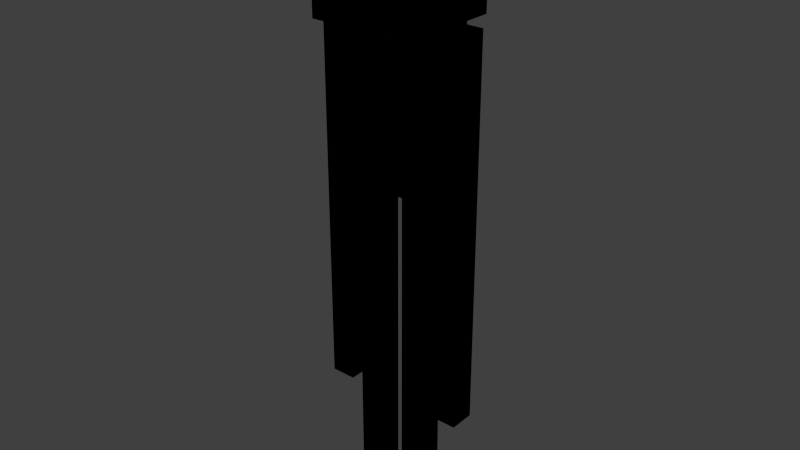 # Source: enderman.blend  (saved by Blender 2.79.0; exported with 4.5.12 LTS)
import bpy
from mathutils import Matrix  # noqa: F401  (used for matrix-valued properties, if any)

bpy.ops.wm.read_factory_settings(use_empty=True)
scene = bpy.context.scene
scene.name = 'Scene'

# ---- collections
col_collection_1 = bpy.data.collections.new('Collection 1'); scene.collection.children.link(col_collection_1)

# ---- world
world_world = bpy.data.worlds.new('World'); scene.world = world_world
world_world.color = (0.05088, 0.05088, 0.05088)
world_world.use_sun_shadow = False
world_world.sun_shadow_jitter_overblur = 0.0
world_world.cycles.sampling_method = 'NONE'
world_world.cycles.sample_map_resolution = 256

# ---- meshes
me_cube_022 = bpy.data.meshes.new('Cube.022')
me_cube_022.from_pydata([(-1.0, 0.0, -1.0), (-1.0, 0.0, 1.0), (1.0, 0.0, -1.0), (1.0, 0.0, 1.0), (-1.0, 0.0, -1.0), (-1.0, 0.0, 1.0), (1.0, 0.0, -1.0), (1.0, 0.0, 1.0)], [], [(0, 1, 3, 2), (4, 6, 7, 5)])
_uv = me_cube_022.uv_layers.new(name='UVMap')
_uv.uv.foreach_set('vector', [0.0, 0.0, 0.0, 1.0, 1.0, 1.0, 1.0, 0.0, 0.0, 0.0, 1.0, 0.0, 1.0, 1.0, 0.0, 1.0])
me_cube_022.use_remesh_preserve_volume = False
me_cube_022.use_remesh_preserve_attributes = False
me_cube_022.use_mirror_vertex_groups = False
me_cube_022.update()
me_cube_021 = bpy.data.meshes.new('Cube.021')
me_cube_021.from_pydata([(-1.0, 0.0, -1.0), (-1.0, 0.0, 1.0), (1.0, 0.0, -1.0), (1.0, 0.0, 1.0), (-1.0, 0.0, -1.0), (-1.0, 0.0, 1.0), (1.0, 0.0, -1.0), (1.0, 0.0, 1.0)], [], [(0, 1, 3, 2), (4, 6, 7, 5)])
_uv = me_cube_021.uv_layers.new(name='UVMap')
_uv.uv.foreach_set('vector', [1.0, 0.0, 1.0, 1.0, 0.0, 1.0, 0.0, 0.0, 1.0, 0.0, 0.0, 0.0, 0.0, 1.0, 1.0, 1.0])
me_cube_021.use_remesh_preserve_volume = False
me_cube_021.use_remesh_preserve_attributes = False
me_cube_021.use_mirror_vertex_groups = False
me_cube_021.update()
me_cube_020 = bpy.data.meshes.new('Cube.020')
me_cube_020.from_pydata([(-1.0, 0.0, -1.0), (-1.0, 0.0, 1.0), (1.0, 0.0, -1.0), (1.0, 0.0, 1.0), (-1.0, 0.0, -1.0), (-1.0, 0.0, 1.0), (1.0, 0.0, -1.0), (1.0, 0.0, 1.0)], [], [(0, 1, 3, 2), (4, 6, 7, 5)])
_uv = me_cube_020.uv_layers.new(name='UVMap')
_uv.uv.foreach_set('vector', [1.0, 0.0, 1.0, 1.0, 0.0, 1.0, 0.0, 0.0, 1.0, 0.0, 0.0, 0.0, 0.0, 1.0, 1.0, 1.0])
me_cube_020.use_remesh_preserve_volume = False
me_cube_020.use_remesh_preserve_attributes = False
me_cube_020.use_mirror_vertex_groups = False
me_cube_020.update()
me_cube_019 = bpy.data.meshes.new('Cube.019')
me_cube_019.from_pydata([(-1.0, 0.0, -1.0), (-1.0, 0.0, 1.0), (1.0, 0.0, -1.0), (1.0, 0.0, 1.0), (-1.0, 0.0, -1.0), (-1.0, 0.0, 1.0), (1.0, 0.0, -1.0), (1.0, 0.0, 1.0)], [], [(0, 1, 3, 2), (4, 6, 7, 5)])
_uv = me_cube_019.uv_layers.new(name='UVMap')
_uv.uv.foreach_set('vector', [0.0, 0.0, 0.0, 1.0, 1.0, 1.0, 1.0, 0.0, 0.0, 0.0, 1.0, 0.0, 1.0, 1.0, 0.0, 1.0])
me_cube_019.use_remesh_preserve_volume = False
me_cube_019.use_remesh_preserve_attributes = False
me_cube_019.use_mirror_vertex_groups = False
me_cube_019.update()
me_cube_018 = bpy.data.meshes.new('Cube.018')
me_cube_018.from_pydata([(-1.0, 1.0, -1.0), (-1.0, 1.0, 1.0), (1.0, 1.0, -1.0), (1.0, 1.0, 1.0)], [], [(0, 1, 3, 2)])
_uv = me_cube_018.uv_layers.new(name='UVMap')
_uv.uv.foreach_set('vector', [1.0, 0.0, 1.0, 1.0, 0.0, 1.0, 0.0, 0.0])
me_cube_018.use_remesh_preserve_volume = False
me_cube_018.use_remesh_preserve_attributes = False
me_cube_018.use_mirror_vertex_groups = False
me_cube_018.update()
me_cube_017 = bpy.data.meshes.new('Cube.017')
me_cube_017.from_pydata([(-1.0, -1.0, -1.0), (-1.0, -1.0, 1.0), (1.0, -1.0, -1.0), (1.0, -1.0, 1.0)], [], [(2, 3, 1, 0)])
_uv = me_cube_017.uv_layers.new(name='UVMap')
_uv.uv.foreach_set('vector', [1.0, 0.0, 1.0, 1.0, 0.0, 1.0, 0.0, 0.0])
me_cube_017.use_remesh_preserve_volume = False
me_cube_017.use_remesh_preserve_attributes = False
me_cube_017.use_mirror_vertex_groups = False
me_cube_017.update()
me_cube_016 = bpy.data.meshes.new('Cube.016')
me_cube_016.from_pydata([(-1.0, -1.0, -1.0), (-1.0, -1.0, 1.0), (-1.0, 1.0, -1.0), (-1.0, 1.0, 1.0)], [], [(0, 1, 3, 2)])
_uv = me_cube_016.uv_layers.new(name='UVMap')
_uv.uv.foreach_set('vector', [1.0, 0.0, 1.0, 1.0, 0.0, 1.0, 0.0, 0.0])
me_cube_016.use_remesh_preserve_volume = False
me_cube_016.use_remesh_preserve_attributes = False
me_cube_016.use_mirror_vertex_groups = False
me_cube_016.update()
me_cube_005 = bpy.data.meshes.new('Cube.005')
me_cube_005.from_pydata([(1.0, -1.0, -1.0), (1.0, -1.0, 1.0), (1.0, 1.0, -1.0), (1.0, 1.0, 1.0)], [], [(2, 3, 1, 0)])
_uv = me_cube_005.uv_layers.new(name='UVMap')
_uv.uv.foreach_set('vector', [1.0, 0.0, 1.0, 1.0, 0.0, 1.0, 0.0, 0.0])
me_cube_005.use_remesh_preserve_volume = False
me_cube_005.use_remesh_preserve_attributes = False
me_cube_005.use_mirror_vertex_groups = False
me_cube_005.update()
me_cube_004 = bpy.data.meshes.new('Cube.004')
me_cube_004.from_pydata([(-1.0, -1.0, -1.0), (-1.0, 1.0, -1.0), (1.0, -1.0, -1.0), (1.0, 1.0, -1.0)], [], [(1, 3, 2, 0)])
_uv = me_cube_004.uv_layers.new(name='UVMap')
_uv.uv.foreach_set('vector', [0.0, 0.0, 1.0, 0.0, 1.0, 1.0, 0.0, 1.0])
me_cube_004.use_remesh_preserve_volume = False
me_cube_004.use_remesh_preserve_attributes = False
me_cube_004.use_mirror_vertex_groups = False
me_cube_004.update()
me_cube = bpy.data.meshes.new('Cube')
me_cube.from_pydata([(-1.0, -1.0, 1.0), (-1.0, 1.0, 1.0), (1.0, -1.0, 1.0), (1.0, 1.0, 1.0)], [], [(3, 1, 0, 2)])
_uv = me_cube.uv_layers.new(name='UVMap')
_uv.uv.foreach_set('vector', [0.0, 0.0, 1.0, 0.0, 1.0, 1.0, 0.0, 1.0])
me_cube.use_remesh_preserve_volume = False
me_cube.use_remesh_preserve_attributes = False
me_cube.use_mirror_vertex_groups = False
me_cube.update()
me_cube_015 = bpy.data.meshes.new('Cube.015')
me_cube_015.from_pydata([(-1.0, -1.0, -1.0), (-1.0, -1.0, 1.0), (-1.0, 1.0, -1.0), (-1.0, 1.0, 1.0), (1.0, -1.0, -1.0), (1.0, -1.0, 1.0), (1.0, 1.0, -1.0), (1.0, 1.0, 1.0)], [], [(0, 2, 3, 1), (2, 6, 7, 3), (6, 4, 5, 7), (4, 0, 1, 5), (2, 0, 4, 6), (7, 5, 1, 3)])
_uv = me_cube_015.uv_layers.new(name='UVMap')
_uv.uv.foreach_set('vector', [0.9062, 0.0, 0.875, 0.0, 0.875, 0.9375, 0.9062, 0.9375, 1.0, 0.0, 0.9688, 0.0, 0.9688, 0.9375, 1.0, 0.9375, 0.9688, 0.0, 0.9375, 0.0, 0.9375, 0.9375, 0.9688, 0.9375, 0.9375, 0.0, 0.9062, 0.0, 0.9062, 0.9375, 0.9375, 0.9375, 0.9688, 1.0, 0.9688, 0.9375, 0.9375, 0.9375, 0.9375, 1.0, 0.9375, 1.0, 0.9375, 0.9375, 0.9062, 0.9375, 0.9062, 1.0])
me_cube_015.use_remesh_preserve_volume = False
me_cube_015.use_remesh_preserve_attributes = False
me_cube_015.use_mirror_vertex_groups = False
me_cube_015.update()
me_cube_014 = bpy.data.meshes.new('Cube.014')
me_cube_014.from_pydata([(-1.0, -1.0, -1.0), (-1.0, -1.0, 1.0), (-1.0, 1.0, -1.0), (-1.0, 1.0, 1.0), (1.0, -1.0, -1.0), (1.0, -1.0, 1.0), (1.0, 1.0, -1.0), (1.0, 1.0, 1.0)], [], [(0, 2, 3, 1), (2, 6, 7, 3), (6, 4, 5, 7), (4, 0, 1, 5), (2, 0, 4, 6), (7, 5, 1, 3)])
_uv = me_cube_014.uv_layers.new(name='UVMap')
_uv.uv.foreach_set('vector', [0.9375, 0.0, 0.9688, 0.0, 0.9688, 0.9375, 0.9375, 0.9375, 0.9688, 0.0, 1.0, 0.0, 1.0, 0.9375, 0.9688, 0.9375, 0.875, 0.0, 0.9062, 0.0, 0.9062, 0.9375, 0.875, 0.9375, 0.9062, 0.0, 0.9375, 0.0, 0.9375, 0.9375, 0.9062, 0.9375, 0.9688, 1.0, 0.9688, 0.9375, 0.9375, 0.9375, 0.9375, 1.0, 0.9375, 1.0, 0.9375, 0.9375, 0.9062, 0.9375, 0.9062, 1.0])
me_cube_014.use_remesh_preserve_volume = False
me_cube_014.use_remesh_preserve_attributes = False
me_cube_014.use_mirror_vertex_groups = False
me_cube_014.update()
me_cube_013 = bpy.data.meshes.new('Cube.013')
me_cube_013.from_pydata([(-1.0, -1.0, -1.0), (-1.0, -1.0, 1.0), (-1.0, 1.0, -1.0), (-1.0, 1.0, 1.0), (1.0, -1.0, -1.0), (1.0, -1.0, 1.0), (1.0, 1.0, -1.0), (1.0, 1.0, 1.0)], [], [(0, 1, 3, 2), (2, 3, 7, 6), (6, 7, 5, 4), (4, 5, 1, 0), (2, 6, 4, 0), (7, 3, 1, 5)])
_uv = me_cube_013.uv_layers.new(name='UVMap')
_uv.uv.foreach_set('vector', [0.125, 0.5, 0.125, 0.75, 0.0, 0.75, 0.0, 0.5, 0.5, 0.5, 0.5, 0.75, 0.375, 0.75, 0.375, 0.5, 0.375, 0.5, 0.375, 0.75, 0.25, 0.75, 0.25, 0.5, 0.25, 0.5, 0.25, 0.75, 0.125, 0.75, 0.125, 0.5, 0.375, 1.0, 0.25, 1.0, 0.25, 0.75, 0.375, 0.75, 0.25, 1.0, 0.125, 1.0, 0.125, 0.75, 0.25, 0.75])
me_cube_013.use_remesh_preserve_volume = False
me_cube_013.use_remesh_preserve_attributes = False
me_cube_013.use_mirror_vertex_groups = False
me_cube_013.update()
me_cube_012 = bpy.data.meshes.new('Cube.012')
me_cube_012.from_pydata([(-1.0, -1.0, -1.0), (-1.0, -1.0, 1.0), (-1.0, 1.0, -1.0), (-1.0, 1.0, 1.0), (1.0, -1.0, -1.0), (1.0, -1.0, 1.0), (1.0, 1.0, -1.0), (1.0, 1.0, 1.0)], [], [(0, 1, 3, 2), (2, 3, 7, 6), (6, 7, 5, 4), (4, 5, 1, 0), (2, 6, 4, 0), (7, 3, 1, 5)])
_uv = me_cube_012.uv_layers.new(name='UVMap')
_uv.uv.foreach_set('vector', [0.125, 0.0, 0.125, 0.25, 0.0, 0.25, 0.0, 0.0, 0.5, 0.0, 0.5, 0.25, 0.375, 0.25, 0.375, 0.0, 0.375, 0.0, 0.375, 0.25, 0.25, 0.25, 0.25, 0.0, 0.25, 0.0, 0.25, 0.25, 0.125, 0.25, 0.125, 0.0, 0.375, 0.5, 0.25, 0.5, 0.25, 0.25, 0.375, 0.25, 0.25, 0.5, 0.125, 0.5, 0.125, 0.25, 0.25, 0.25])
me_cube_012.use_remesh_preserve_volume = False
me_cube_012.use_remesh_preserve_attributes = False
me_cube_012.use_mirror_vertex_groups = False
me_cube_012.update()
me_cube_011 = bpy.data.meshes.new('Cube.011')
me_cube_011.from_pydata([(-1.0, -1.0, -1.0), (-1.0, -1.0, 1.0), (-1.0, 1.0, -1.0), (-1.0, 1.0, 1.0), (1.0, -1.0, -1.0), (1.0, -1.0, 1.0), (1.0, 1.0, -1.0), (1.0, 1.0, 1.0)], [], [(0, 2, 3, 1), (2, 6, 7, 3), (6, 4, 5, 7), (4, 0, 1, 5), (2, 0, 4, 6), (7, 5, 1, 3)])
_uv = me_cube_011.uv_layers.new(name='UVMap')
_uv.uv.foreach_set('vector', [0.5625, 0.0, 0.5, 0.0, 0.5, 0.375, 0.5625, 0.375, 0.875, 0.0, 0.75, 0.0, 0.75, 0.375, 0.875, 0.375, 0.75, 0.0, 0.6875, 0.0, 0.6875, 0.375, 0.75, 0.375, 0.6875, 0.0, 0.5625, 0.0, 0.5625, 0.375, 0.6875, 0.375, 0.8125, 0.5, 0.8125, 0.375, 0.6875, 0.375, 0.6875, 0.5, 0.6875, 0.5, 0.6875, 0.375, 0.5625, 0.375, 0.5625, 0.5])
me_cube_011.use_remesh_preserve_volume = False
me_cube_011.use_remesh_preserve_attributes = False
me_cube_011.use_mirror_vertex_groups = False
me_cube_011.update()
me_cube_010 = bpy.data.meshes.new('Cube.010')
me_cube_010.from_pydata([(-1.0, -1.0, -1.0), (-1.0, -1.0, 1.0), (-1.0, 1.0, -1.0), (-1.0, 1.0, 1.0), (1.0, -1.0, -1.0), (1.0, -1.0, 1.0), (1.0, 1.0, -1.0), (1.0, 1.0, 1.0)], [], [(0, 2, 3, 1), (2, 6, 7, 3), (6, 4, 5, 7), (4, 0, 1, 5), (2, 0, 4, 6), (7, 5, 1, 3)])
_uv = me_cube_010.uv_layers.new(name='UVMap')
_uv.uv.foreach_set('vector', [0.9062, 0.0, 0.875, 0.0, 0.875, 0.9375, 0.9062, 0.9375, 1.0, 0.0, 0.9688, 0.0, 0.9688, 0.9375, 1.0, 0.9375, 0.9688, 0.0, 0.9375, 0.0, 0.9375, 0.9375, 0.9688, 0.9375, 0.9375, 0.0, 0.9062, 0.0, 0.9062, 0.9375, 0.9375, 0.9375, 0.9688, 1.0, 0.9688, 0.9375, 0.9375, 0.9375, 0.9375, 1.0, 0.9375, 1.0, 0.9375, 0.9375, 0.9062, 0.9375, 0.9062, 1.0])
me_cube_010.use_remesh_preserve_volume = False
me_cube_010.use_remesh_preserve_attributes = False
me_cube_010.use_mirror_vertex_groups = False
me_cube_010.update()
me_cube_007 = bpy.data.meshes.new('Cube.007')
me_cube_007.from_pydata([(-1.0, -1.0, -1.0), (-1.0, -1.0, 1.0), (-1.0, 1.0, -1.0), (-1.0, 1.0, 1.0), (1.0, -1.0, -1.0), (1.0, -1.0, 1.0), (1.0, 1.0, -1.0), (1.0, 1.0, 1.0)], [], [(0, 2, 3, 1), (2, 6, 7, 3), (6, 4, 5, 7), (4, 0, 1, 5), (2, 0, 4, 6), (7, 5, 1, 3)])
_uv = me_cube_007.uv_layers.new(name='UVMap')
_uv.uv.foreach_set('vector', [0.9375, 0.0, 0.9688, 0.0, 0.9688, 0.9375, 0.9375, 0.9375, 0.9688, 0.0, 1.0, 0.0, 1.0, 0.9375, 0.9688, 0.9375, 0.875, 0.0, 0.9062, 0.0, 0.9062, 0.9375, 0.875, 0.9375, 0.9062, 0.0, 0.9375, 0.0, 0.9375, 0.9375, 0.9062, 0.9375, 0.9688, 1.0, 0.9688, 0.9375, 0.9375, 0.9375, 0.9375, 1.0, 0.9375, 1.0, 0.9375, 0.9375, 0.9062, 0.9375, 0.9062, 1.0])
me_cube_007.use_remesh_preserve_volume = False
me_cube_007.use_remesh_preserve_attributes = False
me_cube_007.use_mirror_vertex_groups = False
me_cube_007.update()
me_cube_006 = bpy.data.meshes.new('Cube.006')
me_cube_006.from_pydata([(-1.0, -1.0, -1.0), (-1.0, -1.0, 1.0), (-1.0, 1.0, -1.0), (-1.0, 1.0, 1.0), (1.0, -1.0, -1.0), (1.0, -1.0, 1.0), (1.0, 1.0, -1.0), (1.0, 1.0, 1.0)], [], [(0, 1, 3, 2), (2, 3, 7, 6), (6, 7, 5, 4), (4, 5, 1, 0), (2, 6, 4, 0), (7, 3, 1, 5)])
_uv = me_cube_006.uv_layers.new(name='UVMap')
_uv.uv.foreach_set('vector', [0.9375, 0.0, 0.9375, 0.9375, 0.9688, 0.9375, 0.9688, 0.0, 0.9688, 0.0, 0.9688, 0.9375, 1.0, 0.9375, 1.0, 0.0, 0.875, 0.0, 0.875, 0.9375, 0.9062, 0.9375, 0.9062, 0.0, 0.9062, 0.0, 0.9062, 0.9375, 0.9375, 0.9375, 0.9375, 0.0, 0.9688, 1.0, 0.9375, 1.0, 0.9375, 0.9375, 0.9688, 0.9375, 0.9375, 1.0, 0.9062, 1.0, 0.9062, 0.9375, 0.9375, 0.9375])
me_cube_006.use_remesh_preserve_volume = False
me_cube_006.use_remesh_preserve_attributes = False
me_cube_006.use_mirror_vertex_groups = False
me_cube_006.update()
me_cube_000 = bpy.data.meshes.new('Cube.000')
me_cube_000.from_pydata([(-1.0, -1.0, -1.0), (-1.0, -1.0, 1.0), (-1.0, 1.0, -1.0), (-1.0, 1.0, 1.0), (1.0, -1.0, -1.0), (1.0, -1.0, 1.0), (1.0, 1.0, -1.0), (1.0, 1.0, 1.0)], [], [(0, 1, 3, 2), (2, 3, 7, 6), (6, 7, 5, 4), (4, 5, 1, 0), (2, 6, 4, 0), (7, 3, 1, 5)])
_uv = me_cube_000.uv_layers.new(name='UVMap')
_uv.uv.foreach_set('vector', [0.9062, 0.0, 0.9062, 0.9375, 0.875, 0.9375, 0.875, 0.0, 1.0, 0.0, 1.0, 0.9375, 0.9688, 0.9375, 0.9688, 0.0, 0.9688, 0.0, 0.9688, 0.9375, 0.9375, 0.9375, 0.9375, 0.0, 0.9375, 0.0, 0.9375, 0.9375, 0.9062, 0.9375, 0.9062, 0.0, 0.9688, 1.0, 0.9375, 1.0, 0.9375, 0.9375, 0.9688, 0.9375, 0.9375, 1.0, 0.9062, 1.0, 0.9062, 0.9375, 0.9375, 0.9375])
me_cube_000.use_remesh_preserve_volume = False
me_cube_000.use_remesh_preserve_attributes = False
me_cube_000.use_mirror_vertex_groups = False
me_cube_000.update()
me_cube_009 = bpy.data.meshes.new('Cube.009')
me_cube_009.from_pydata([(-1.0, -1.0, -1.0), (-1.0, -1.0, 1.0), (-1.0, 1.0, -1.0), (-1.0, 1.0, 1.0), (1.0, -1.0, -1.0), (1.0, -1.0, 1.0), (1.0, 1.0, -1.0), (1.0, 1.0, 1.0)], [], [(0, 2, 3, 1), (2, 6, 7, 3), (6, 4, 5, 7), (4, 0, 1, 5), (2, 0, 4, 6), (7, 5, 1, 3)])
_uv = me_cube_009.uv_layers.new(name='UVMap')
_uv.uv.foreach_set('vector', [0.125, 0.5, 0.0, 0.5, 0.0, 0.75, 0.125, 0.75, 0.5, 0.5, 0.375, 0.5, 0.375, 0.75, 0.5, 0.75, 0.375, 0.5, 0.25, 0.5, 0.25, 0.75, 0.375, 0.75, 0.25, 0.5, 0.125, 0.5, 0.125, 0.75, 0.25, 0.75, 0.375, 1.0, 0.375, 0.75, 0.25, 0.75, 0.25, 1.0, 0.25, 1.0, 0.25, 0.75, 0.125, 0.75, 0.125, 1.0])
me_cube_009.use_remesh_preserve_volume = False
me_cube_009.use_remesh_preserve_attributes = False
me_cube_009.use_mirror_vertex_groups = False
me_cube_009.update()
me_cube_008 = bpy.data.meshes.new('Cube.008')
me_cube_008.from_pydata([(-1.0, -1.0, -1.0), (-1.0, -1.0, 1.0), (-1.0, 1.0, -1.0), (-1.0, 1.0, 1.0), (1.0, -1.0, -1.0), (1.0, -1.0, 1.0), (1.0, 1.0, -1.0), (1.0, 1.0, 1.0)], [], [(0, 2, 3, 1), (2, 6, 7, 3), (6, 4, 5, 7), (4, 0, 1, 5), (2, 0, 4, 6), (7, 5, 1, 3)])
_uv = me_cube_008.uv_layers.new(name='UVMap')
_uv.uv.foreach_set('vector', [0.125, 0.0, 0.0, 0.0, 0.0, 0.25, 0.125, 0.25, 0.5, 0.0, 0.375, 0.0, 0.375, 0.25, 0.5, 0.25, 0.375, 0.0, 0.25, 0.0, 0.25, 0.25, 0.375, 0.25, 0.25, 0.0, 0.125, 0.0, 0.125, 0.25, 0.25, 0.25, 0.375, 0.5, 0.375, 0.25, 0.25, 0.25, 0.25, 0.5, 0.25, 0.5, 0.25, 0.25, 0.125, 0.25, 0.125, 0.5])
me_cube_008.use_remesh_preserve_volume = False
me_cube_008.use_remesh_preserve_attributes = False
me_cube_008.use_mirror_vertex_groups = False
me_cube_008.update()
me_cube_003 = bpy.data.meshes.new('Cube.003')
me_cube_003.from_pydata([(-1.0, -1.0, -1.0), (-1.0, -1.0, 1.0), (-1.0, 1.0, -1.0), (-1.0, 1.0, 1.0), (1.0, -1.0, -1.0), (1.0, -1.0, 1.0), (1.0, 1.0, -1.0), (1.0, 1.0, 1.0)], [], [(0, 1, 3, 2), (2, 3, 7, 6), (6, 7, 5, 4), (4, 5, 1, 0), (2, 6, 4, 0), (7, 3, 1, 5)])
_uv = me_cube_003.uv_layers.new(name='UVMap')
_uv.uv.foreach_set('vector', [0.9375, 0.0, 0.9375, 0.9375, 0.9688, 0.9375, 0.9688, 0.0, 0.9688, 0.0, 0.9688, 0.9375, 1.0, 0.9375, 1.0, 0.0, 0.875, 0.0, 0.875, 0.9375, 0.9062, 0.9375, 0.9062, 0.0, 0.9062, 0.0, 0.9062, 0.9375, 0.9375, 0.9375, 0.9375, 0.0, 0.9688, 1.0, 0.9375, 1.0, 0.9375, 0.9375, 0.9688, 0.9375, 0.9375, 1.0, 0.9062, 1.0, 0.9062, 0.9375, 0.9375, 0.9375])
me_cube_003.use_remesh_preserve_volume = False
me_cube_003.use_remesh_preserve_attributes = False
me_cube_003.use_mirror_vertex_groups = False
me_cube_003.update()
me_cube_002 = bpy.data.meshes.new('Cube.002')
me_cube_002.from_pydata([(-1.0, -1.0, -1.0), (-1.0, -1.0, 1.0), (-1.0, 1.0, -1.0), (-1.0, 1.0, 1.0), (1.0, -1.0, -1.0), (1.0, -1.0, 1.0), (1.0, 1.0, -1.0), (1.0, 1.0, 1.0)], [], [(0, 1, 3, 2), (2, 3, 7, 6), (6, 7, 5, 4), (4, 5, 1, 0), (2, 6, 4, 0), (7, 3, 1, 5)])
_uv = me_cube_002.uv_layers.new(name='UVMap')
_uv.uv.foreach_set('vector', [0.9062, 0.0, 0.9062, 0.9375, 0.875, 0.9375, 0.875, 0.0, 1.0, 0.0, 1.0, 0.9375, 0.9688, 0.9375, 0.9688, 0.0, 0.9688, 0.0, 0.9688, 0.9375, 0.9375, 0.9375, 0.9375, 0.0, 0.9375, 0.0, 0.9375, 0.9375, 0.9062, 0.9375, 0.9062, 0.0, 0.9688, 1.0, 0.9375, 1.0, 0.9375, 0.9375, 0.9688, 0.9375, 0.9375, 1.0, 0.9062, 1.0, 0.9062, 0.9375, 0.9375, 0.9375])
me_cube_002.use_remesh_preserve_volume = False
me_cube_002.use_remesh_preserve_attributes = False
me_cube_002.use_mirror_vertex_groups = False
me_cube_002.update()
me_cube_001 = bpy.data.meshes.new('Cube.001')
me_cube_001.from_pydata([(-1.0, -1.0, -1.0), (-1.0, -1.0, 1.0), (-1.0, 1.0, -1.0), (-1.0, 1.0, 1.0), (1.0, -1.0, -1.0), (1.0, -1.0, 1.0), (1.0, 1.0, -1.0), (1.0, 1.0, 1.0)], [], [(0, 1, 3, 2), (2, 3, 7, 6), (6, 7, 5, 4), (4, 5, 1, 0), (2, 6, 4, 0), (7, 3, 1, 5)])
_uv = me_cube_001.uv_layers.new(name='UVMap')
_uv.uv.foreach_set('vector', [0.5625, 0.0, 0.5625, 0.375, 0.5, 0.375, 0.5, 0.0, 0.875, 0.0, 0.875, 0.375, 0.75, 0.375, 0.75, 0.0, 0.75, 0.0, 0.75, 0.375, 0.6875, 0.375, 0.6875, 0.0, 0.6875, 0.0, 0.6875, 0.375, 0.5625, 0.375, 0.5625, 0.0, 0.8125, 0.5, 0.6875, 0.5, 0.6875, 0.375, 0.8125, 0.375, 0.6875, 0.5, 0.5625, 0.5, 0.5625, 0.375, 0.6875, 0.375])
me_cube_001.use_remesh_preserve_volume = False
me_cube_001.use_remesh_preserve_attributes = False
me_cube_001.use_mirror_vertex_groups = False
me_cube_001.update()
arm_armature = bpy.data.armatures.new('Armature')  # bones are not reproduced

# ---- objects
ob_armature = bpy.data.objects.new('Armature', arm_armature)
ob_45flower_front = bpy.data.objects.new('45flower_front', me_cube_022)
ob_45flower_side = bpy.data.objects.new('45flower_side', me_cube_021)
ob_90flower_side = bpy.data.objects.new('90flower_side', me_cube_020)
ob_90flower_front = bpy.data.objects.new('90flower_front', me_cube_019)
ob_cube_back = bpy.data.objects.new('Cube_back', me_cube_018)
ob_cube_front = bpy.data.objects.new('Cube_front', me_cube_017)
ob_cube_right = bpy.data.objects.new('Cube_right', me_cube_016)
ob_cube_left = bpy.data.objects.new('Cube_left', me_cube_005)
ob_cube_down = bpy.data.objects.new('Cube_down', me_cube_004)
ob_cube_top = bpy.data.objects.new('Cube_top', me_cube)
ob_end_leg_right77 = bpy.data.objects.new('end_leg.right77', me_cube_015)
ob_end_leg_left66 = bpy.data.objects.new('end_leg.left66', me_cube_014)
ob_end_headtop5 = bpy.data.objects.new('end_headtop5', me_cube_013)
ob_end_headlow4 = bpy.data.objects.new('end_headlow4', me_cube_012)
ob_end_body33 = bpy.data.objects.new('end_body33', me_cube_011)
ob_end_arm_right22 = bpy.data.objects.new('end_arm.right22', me_cube_010)
ob_end_arm_left11 = bpy.data.objects.new('end_arm.left11', me_cube_007)
ob_end_arm_left1 = bpy.data.objects.new('end_arm.left1', me_cube_006)
ob_end_arm_right2 = bpy.data.objects.new('end_arm.right2', me_cube_000)
ob_end_headtop55 = bpy.data.objects.new('end_headtop55', me_cube_009)
ob_end_headlow44 = bpy.data.objects.new('end_headlow44', me_cube_008)
ob_end_leg_left6 = bpy.data.objects.new('end_leg.left6', me_cube_003)
ob_end_leg_right7 = bpy.data.objects.new('end_leg.right7', me_cube_002)
ob_end_body3 = bpy.data.objects.new('end_body3', me_cube_001)

# ---- transforms, parenting, visibility, modifiers, constraints
ob_armature.location = (0.0, 0.0, 5.388)
ob_armature.show_in_front = True
ob_armature.lineart.crease_threshold = 0.0
ob_45flower_front.parent = ob_armature
ob_45flower_front.matrix_parent_inverse = Matrix(((1.0, 0.0, 0.0, -0.0), (0.0, 1.0, 0.0, -0.0), (0.0, 0.0, 1.0, -5.388), (0.0, 0.0, 0.0, 1.0)))
ob_45flower_front.location = (-0.2176, -0.08, 6.597)
ob_45flower_front.rotation_euler = (0.0, -0.0, -0.7854)
ob_45flower_front.scale = (0.1649, 0.1649, 0.1649)
ob_45flower_front.lineart.crease_threshold = 0.0
_vg = ob_45flower_front.vertex_groups.new(name='body')
_vg = ob_45flower_front.vertex_groups.new(name='head.low')
_vg = ob_45flower_front.vertex_groups.new(name='head.top')
_vg = ob_45flower_front.vertex_groups.new(name='arm.left')
_vg = ob_45flower_front.vertex_groups.new(name='arm.right')
_vg = ob_45flower_front.vertex_groups.new(name='leg.right')
_vg = ob_45flower_front.vertex_groups.new(name='leg.left')
_vg = ob_45flower_front.vertex_groups.new(name='cube')
_vg.add([0, 1, 2, 3, 4, 5, 6, 7], 1.0, 'REPLACE')
_m = ob_45flower_front.modifiers.new('Armature', 'ARMATURE')
_m.object = ob_armature
ob_45flower_side.parent = ob_armature
ob_45flower_side.matrix_parent_inverse = Matrix(((1.0, 0.0, 0.0, -0.0), (0.0, 1.0, 0.0, -0.0), (0.0, 0.0, 1.0, -5.388), (0.0, 0.0, 0.0, 1.0)))
ob_45flower_side.location = (-0.2176, -0.08, 6.597)
ob_45flower_side.rotation_euler = (0.0, -0.0, -2.356)
ob_45flower_side.scale = (0.1649, 0.1649, 0.1649)
ob_45flower_side.lineart.crease_threshold = 0.0
_vg = ob_45flower_side.vertex_groups.new(name='body')
_vg = ob_45flower_side.vertex_groups.new(name='head.low')
_vg = ob_45flower_side.vertex_groups.new(name='head.top')
_vg = ob_45flower_side.vertex_groups.new(name='arm.left')
_vg = ob_45flower_side.vertex_groups.new(name='arm.right')
_vg = ob_45flower_side.vertex_groups.new(name='leg.right')
_vg = ob_45flower_side.vertex_groups.new(name='leg.left')
_vg = ob_45flower_side.vertex_groups.new(name='cube')
_vg.add([0, 1, 2, 3, 4, 5, 6, 7], 1.0, 'REPLACE')
_m = ob_45flower_side.modifiers.new('Armature', 'ARMATURE')
_m.object = ob_armature
ob_90flower_side.parent = ob_armature
ob_90flower_side.matrix_parent_inverse = Matrix(((1.0, 0.0, 0.0, -0.0), (0.0, 1.0, 0.0, -0.0), (0.0, 0.0, 1.0, -5.388), (0.0, 0.0, 0.0, 1.0)))
ob_90flower_side.location = (-0.2176, -0.08, 6.597)
ob_90flower_side.rotation_euler = (0.0, -0.0, -1.571)
ob_90flower_side.scale = (0.1649, 0.1649, 0.1649)
ob_90flower_side.lineart.crease_threshold = 0.0
_vg = ob_90flower_side.vertex_groups.new(name='body')
_vg = ob_90flower_side.vertex_groups.new(name='head.low')
_vg = ob_90flower_side.vertex_groups.new(name='head.top')
_vg = ob_90flower_side.vertex_groups.new(name='arm.left')
_vg = ob_90flower_side.vertex_groups.new(name='arm.right')
_vg = ob_90flower_side.vertex_groups.new(name='leg.right')
_vg = ob_90flower_side.vertex_groups.new(name='leg.left')
_vg = ob_90flower_side.vertex_groups.new(name='cube')
_vg.add([0, 1, 2, 3, 4, 5, 6, 7], 1.0, 'REPLACE')
_m = ob_90flower_side.modifiers.new('Armature', 'ARMATURE')
_m.object = ob_armature
ob_90flower_front.parent = ob_armature
ob_90flower_front.matrix_parent_inverse = Matrix(((1.0, 0.0, 0.0, -0.0), (0.0, 1.0, 0.0, -0.0), (0.0, 0.0, 1.0, -5.388), (0.0, 0.0, 0.0, 1.0)))
ob_90flower_front.location = (-0.2176, -0.08, 6.597)
ob_90flower_front.scale = (0.1649, 0.1649, 0.1649)
ob_90flower_front.lineart.crease_threshold = 0.0
_vg = ob_90flower_front.vertex_groups.new(name='body')
_vg = ob_90flower_front.vertex_groups.new(name='head.low')
_vg = ob_90flower_front.vertex_groups.new(name='head.top')
_vg = ob_90flower_front.vertex_groups.new(name='arm.left')
_vg = ob_90flower_front.vertex_groups.new(name='arm.right')
_vg = ob_90flower_front.vertex_groups.new(name='leg.right')
_vg = ob_90flower_front.vertex_groups.new(name='leg.left')
_vg = ob_90flower_front.vertex_groups.new(name='cube')
_vg.add([0, 1, 2, 3, 4, 5, 6, 7], 1.0, 'REPLACE')
_m = ob_90flower_front.modifiers.new('Armature', 'ARMATURE')
_m.object = ob_armature
ob_cube_back.parent = ob_armature
ob_cube_back.matrix_parent_inverse = Matrix(((1.0, 0.0, 0.0, -0.0), (0.0, 1.0, 0.0, -0.0), (0.0, 0.0, 1.0, -5.388), (0.0, 0.0, 0.0, 1.0)))
ob_cube_back.location = (-0.2176, -0.08, 6.597)
ob_cube_back.scale = (0.1649, 0.1649, 0.1649)
ob_cube_back.lineart.crease_threshold = 0.0
_vg = ob_cube_back.vertex_groups.new(name='body')
_vg = ob_cube_back.vertex_groups.new(name='head.low')
_vg = ob_cube_back.vertex_groups.new(name='head.top')
_vg = ob_cube_back.vertex_groups.new(name='arm.left')
_vg = ob_cube_back.vertex_groups.new(name='arm.right')
_vg = ob_cube_back.vertex_groups.new(name='leg.right')
_vg = ob_cube_back.vertex_groups.new(name='leg.left')
_vg = ob_cube_back.vertex_groups.new(name='cube')
_vg.add([0, 1, 2, 3], 1.0, 'REPLACE')
_m = ob_cube_back.modifiers.new('Armature', 'ARMATURE')
_m.object = ob_armature
ob_cube_front.parent = ob_armature
ob_cube_front.matrix_parent_inverse = Matrix(((1.0, 0.0, 0.0, -0.0), (0.0, 1.0, 0.0, -0.0), (0.0, 0.0, 1.0, -5.388), (0.0, 0.0, 0.0, 1.0)))
ob_cube_front.location = (-0.2176, -0.08, 6.597)
ob_cube_front.scale = (0.1649, 0.1649, 0.1649)
ob_cube_front.lineart.crease_threshold = 0.0
_vg = ob_cube_front.vertex_groups.new(name='body')
_vg = ob_cube_front.vertex_groups.new(name='head.low')
_vg = ob_cube_front.vertex_groups.new(name='head.top')
_vg = ob_cube_front.vertex_groups.new(name='arm.left')
_vg = ob_cube_front.vertex_groups.new(name='arm.right')
_vg = ob_cube_front.vertex_groups.new(name='leg.right')
_vg = ob_cube_front.vertex_groups.new(name='leg.left')
_vg = ob_cube_front.vertex_groups.new(name='cube')
_vg.add([0, 1, 2, 3], 1.0, 'REPLACE')
_m = ob_cube_front.modifiers.new('Armature', 'ARMATURE')
_m.object = ob_armature
ob_cube_right.parent = ob_armature
ob_cube_right.matrix_parent_inverse = Matrix(((1.0, 0.0, 0.0, -0.0), (0.0, 1.0, 0.0, -0.0), (0.0, 0.0, 1.0, -5.388), (0.0, 0.0, 0.0, 1.0)))
ob_cube_right.location = (-0.2176, -0.08, 6.597)
ob_cube_right.scale = (0.1649, 0.1649, 0.1649)
ob_cube_right.lineart.crease_threshold = 0.0
_vg = ob_cube_right.vertex_groups.new(name='body')
_vg = ob_cube_right.vertex_groups.new(name='head.low')
_vg = ob_cube_right.vertex_groups.new(name='head.top')
_vg = ob_cube_right.vertex_groups.new(name='arm.left')
_vg = ob_cube_right.vertex_groups.new(name='arm.right')
_vg = ob_cube_right.vertex_groups.new(name='leg.right')
_vg = ob_cube_right.vertex_groups.new(name='leg.left')
_vg = ob_cube_right.vertex_groups.new(name='cube')
_vg.add([0, 1, 2, 3], 1.0, 'REPLACE')
_m = ob_cube_right.modifiers.new('Armature', 'ARMATURE')
_m.object = ob_armature
ob_cube_left.parent = ob_armature
ob_cube_left.matrix_parent_inverse = Matrix(((1.0, 0.0, 0.0, -0.0), (0.0, 1.0, 0.0, -0.0), (0.0, 0.0, 1.0, -5.388), (0.0, 0.0, 0.0, 1.0)))
ob_cube_left.location = (-0.2176, -0.08, 6.597)
ob_cube_left.scale = (0.1649, 0.1649, 0.1649)
ob_cube_left.lineart.crease_threshold = 0.0
_vg = ob_cube_left.vertex_groups.new(name='body')
_vg = ob_cube_left.vertex_groups.new(name='head.low')
_vg = ob_cube_left.vertex_groups.new(name='head.top')
_vg = ob_cube_left.vertex_groups.new(name='arm.left')
_vg = ob_cube_left.vertex_groups.new(name='arm.right')
_vg = ob_cube_left.vertex_groups.new(name='leg.right')
_vg = ob_cube_left.vertex_groups.new(name='leg.left')
_vg = ob_cube_left.vertex_groups.new(name='cube')
_vg.add([0, 1, 2, 3], 1.0, 'REPLACE')
_m = ob_cube_left.modifiers.new('Armature', 'ARMATURE')
_m.object = ob_armature
ob_cube_down.parent = ob_armature
ob_cube_down.matrix_parent_inverse = Matrix(((1.0, 0.0, 0.0, -0.0), (0.0, 1.0, 0.0, -0.0), (0.0, 0.0, 1.0, -5.388), (0.0, 0.0, 0.0, 1.0)))
ob_cube_down.location = (-0.2176, -0.08, 6.597)
ob_cube_down.scale = (0.1649, 0.1649, 0.1649)
ob_cube_down.lineart.crease_threshold = 0.0
_vg = ob_cube_down.vertex_groups.new(name='body')
_vg = ob_cube_down.vertex_groups.new(name='head.low')
_vg = ob_cube_down.vertex_groups.new(name='head.top')
_vg = ob_cube_down.vertex_groups.new(name='arm.left')
_vg = ob_cube_down.vertex_groups.new(name='arm.right')
_vg = ob_cube_down.vertex_groups.new(name='leg.right')
_vg = ob_cube_down.vertex_groups.new(name='leg.left')
_vg = ob_cube_down.vertex_groups.new(name='cube')
_vg.add([0, 1, 2, 3], 1.0, 'REPLACE')
_m = ob_cube_down.modifiers.new('Armature', 'ARMATURE')
_m.object = ob_armature
ob_cube_top.parent = ob_armature
ob_cube_top.matrix_parent_inverse = Matrix(((1.0, 0.0, 0.0, -0.0), (0.0, 1.0, 0.0, -0.0), (0.0, 0.0, 1.0, -5.388), (0.0, 0.0, 0.0, 1.0)))
ob_cube_top.location = (-0.2176, -0.08, 6.597)
ob_cube_top.scale = (0.1649, 0.1649, 0.1649)
ob_cube_top.lineart.crease_threshold = 0.0
_vg = ob_cube_top.vertex_groups.new(name='body')
_vg = ob_cube_top.vertex_groups.new(name='head.low')
_vg = ob_cube_top.vertex_groups.new(name='head.top')
_vg = ob_cube_top.vertex_groups.new(name='arm.left')
_vg = ob_cube_top.vertex_groups.new(name='arm.right')
_vg = ob_cube_top.vertex_groups.new(name='leg.right')
_vg = ob_cube_top.vertex_groups.new(name='leg.left')
_vg = ob_cube_top.vertex_groups.new(name='cube')
_vg.add([0, 1, 2, 3], 1.0, 'REPLACE')
_m = ob_cube_top.modifiers.new('Armature', 'ARMATURE')
_m.object = ob_armature
ob_end_leg_right77.parent = ob_armature
ob_end_leg_right77.matrix_parent_inverse = Matrix(((1.0, 0.0, 0.0, -0.0), (0.0, 1.0, 0.0, -0.0), (0.0, 0.0, 1.0, -5.388), (0.0, 0.0, 0.0, 1.0)))
ob_end_leg_right77.location = (-0.4005, 0.0, 3.006)
ob_end_leg_right77.scale = (0.2, 0.2, 3.0)
ob_end_leg_right77.lineart.crease_threshold = 0.0
_vg = ob_end_leg_right77.vertex_groups.new(name='body')
_vg = ob_end_leg_right77.vertex_groups.new(name='head.low')
_vg = ob_end_leg_right77.vertex_groups.new(name='head top')
_vg = ob_end_leg_right77.vertex_groups.new(name='arm.left')
_vg = ob_end_leg_right77.vertex_groups.new(name='arm.right')
_vg = ob_end_leg_right77.vertex_groups.new(name='leg.right')
_vg.add([0, 1, 2, 3, 4, 5, 6, 7], 1.0, 'REPLACE')
_vg = ob_end_leg_right77.vertex_groups.new(name='leg.left')
_vg = ob_end_leg_right77.vertex_groups.new(name='head.top')
_vg = ob_end_leg_right77.vertex_groups.new(name='cube')
_m = ob_end_leg_right77.modifiers.new('Armature', 'ARMATURE')
_m.object = ob_armature
ob_end_leg_left66.parent = ob_armature
ob_end_leg_left66.matrix_parent_inverse = Matrix(((1.0, 0.0, 0.0, -0.0), (0.0, 1.0, 0.0, -0.0), (0.0, 0.0, 1.0, -5.388), (0.0, 0.0, 0.0, 1.0)))
ob_end_leg_left66.location = (0.4002, 0.0, 3.006)
ob_end_leg_left66.scale = (0.2, 0.2, 3.0)
ob_end_leg_left66.lineart.crease_threshold = 0.0
_vg = ob_end_leg_left66.vertex_groups.new(name='body')
_vg = ob_end_leg_left66.vertex_groups.new(name='head.low')
_vg = ob_end_leg_left66.vertex_groups.new(name='head top')
_vg = ob_end_leg_left66.vertex_groups.new(name='arm.left')
_vg = ob_end_leg_left66.vertex_groups.new(name='arm.right')
_vg = ob_end_leg_left66.vertex_groups.new(name='leg.right')
_vg = ob_end_leg_left66.vertex_groups.new(name='leg.left')
_vg.add([0, 1, 2, 3, 4, 5, 6, 7], 1.0, 'REPLACE')
_vg = ob_end_leg_left66.vertex_groups.new(name='head.top')
_vg = ob_end_leg_left66.vertex_groups.new(name='cube')
_m = ob_end_leg_left66.modifiers.new('Armature', 'ARMATURE')
_m.object = ob_armature
ob_end_headtop5.parent = ob_armature
ob_end_headtop5.matrix_parent_inverse = Matrix(((1.0, 0.0, 0.0, -0.0), (0.0, 1.0, 0.0, -0.0), (0.0, 0.0, 1.0, -5.388), (0.0, 0.0, 0.0, 1.0)))
ob_end_headtop5.location = (0.0, 0.0, 8.581)
ob_end_headtop5.scale = (0.81, 0.81, 0.81)
ob_end_headtop5.lineart.crease_threshold = 0.0
_vg = ob_end_headtop5.vertex_groups.new(name='body')
_vg = ob_end_headtop5.vertex_groups.new(name='head.low')
_vg = ob_end_headtop5.vertex_groups.new(name='head top')
_vg.add([0, 1, 2, 3, 4, 5, 6, 7], 1.0, 'REPLACE')
_vg = ob_end_headtop5.vertex_groups.new(name='arm.left')
_vg = ob_end_headtop5.vertex_groups.new(name='arm.right')
_vg = ob_end_headtop5.vertex_groups.new(name='leg.right')
_vg = ob_end_headtop5.vertex_groups.new(name='leg.left')
_vg = ob_end_headtop5.vertex_groups.new(name='head.top')
_vg.add([0, 1, 2, 3, 4, 5, 6, 7], 1.0, 'REPLACE')
_vg = ob_end_headtop5.vertex_groups.new(name='cube')
_m = ob_end_headtop5.modifiers.new('Armature', 'ARMATURE')
_m.object = ob_armature
ob_end_headlow4.parent = ob_armature
ob_end_headlow4.matrix_parent_inverse = Matrix(((1.0, 0.0, 0.0, -0.0), (0.0, 1.0, 0.0, -0.0), (0.0, 0.0, 1.0, -5.388), (0.0, 0.0, 0.0, 1.0)))
ob_end_headlow4.location = (0.0, 0.0, 8.581)
ob_end_headlow4.scale = (0.8, 0.8, 0.8)
ob_end_headlow4.lineart.crease_threshold = 0.0
_vg = ob_end_headlow4.vertex_groups.new(name='body')
_vg = ob_end_headlow4.vertex_groups.new(name='head.low')
_vg.add([0, 1, 2, 3, 4, 5, 6, 7], 1.0, 'REPLACE')
_vg = ob_end_headlow4.vertex_groups.new(name='head top')
_vg = ob_end_headlow4.vertex_groups.new(name='arm.left')
_vg = ob_end_headlow4.vertex_groups.new(name='arm.right')
_vg = ob_end_headlow4.vertex_groups.new(name='leg.right')
_vg = ob_end_headlow4.vertex_groups.new(name='leg.left')
_vg = ob_end_headlow4.vertex_groups.new(name='head.top')
_vg = ob_end_headlow4.vertex_groups.new(name='cube')
_m = ob_end_headlow4.modifiers.new('Armature', 'ARMATURE')
_m.object = ob_armature
ob_end_body33.parent = ob_armature
ob_end_body33.matrix_parent_inverse = Matrix(((1.0, 0.0, 0.0, -0.0), (0.0, 1.0, 0.0, -0.0), (0.0, 0.0, 1.0, -5.388), (0.0, 0.0, 0.0, 1.0)))
ob_end_body33.location = (0.0, 0.0, 6.585)
ob_end_body33.scale = (0.8, 0.4, 1.2)
ob_end_body33.lineart.crease_threshold = 0.0
_vg = ob_end_body33.vertex_groups.new(name='body')
_vg.add([0, 1, 2, 3, 4, 5, 6, 7], 1.0, 'REPLACE')
_vg = ob_end_body33.vertex_groups.new(name='head.low')
_vg = ob_end_body33.vertex_groups.new(name='head top')
_vg = ob_end_body33.vertex_groups.new(name='arm.left')
_vg = ob_end_body33.vertex_groups.new(name='arm.right')
_vg = ob_end_body33.vertex_groups.new(name='leg.right')
_vg = ob_end_body33.vertex_groups.new(name='leg.left')
_vg = ob_end_body33.vertex_groups.new(name='head.top')
_vg = ob_end_body33.vertex_groups.new(name='cube')
_m = ob_end_body33.modifiers.new('Armature', 'ARMATURE')
_m.object = ob_armature
ob_end_arm_right22.parent = ob_armature
ob_end_arm_right22.matrix_parent_inverse = Matrix(((1.0, 0.0, 0.0, -0.0), (0.0, 1.0, 0.0, -0.0), (0.0, 0.0, 1.0, -5.388), (0.0, 0.0, 0.0, 1.0)))
ob_end_arm_right22.location = (-1.0, 0.0, 4.797)
ob_end_arm_right22.scale = (0.2, 0.2, 3.0)
ob_end_arm_right22.lineart.crease_threshold = 0.0
_vg = ob_end_arm_right22.vertex_groups.new(name='body')
_vg = ob_end_arm_right22.vertex_groups.new(name='head.low')
_vg = ob_end_arm_right22.vertex_groups.new(name='head top')
_vg = ob_end_arm_right22.vertex_groups.new(name='arm.left')
_vg = ob_end_arm_right22.vertex_groups.new(name='arm.right')
_vg.add([0, 1, 2, 3, 4, 5, 6, 7], 1.0, 'REPLACE')
_vg = ob_end_arm_right22.vertex_groups.new(name='leg.right')
_vg = ob_end_arm_right22.vertex_groups.new(name='leg.left')
_vg = ob_end_arm_right22.vertex_groups.new(name='head.top')
_vg = ob_end_arm_right22.vertex_groups.new(name='cube')
_m = ob_end_arm_right22.modifiers.new('Armature', 'ARMATURE')
_m.object = ob_armature
ob_end_arm_left11.parent = ob_armature
ob_end_arm_left11.matrix_parent_inverse = Matrix(((1.0, 0.0, 0.0, -0.0), (0.0, 1.0, 0.0, -0.0), (0.0, 0.0, 1.0, -5.388), (0.0, 0.0, 0.0, 1.0)))
ob_end_arm_left11.location = (1.0, 0.0, 4.797)
ob_end_arm_left11.scale = (0.2, 0.2, 3.0)
ob_end_arm_left11.lineart.crease_threshold = 0.0
_vg = ob_end_arm_left11.vertex_groups.new(name='body')
_vg = ob_end_arm_left11.vertex_groups.new(name='head.low')
_vg = ob_end_arm_left11.vertex_groups.new(name='head top')
_vg = ob_end_arm_left11.vertex_groups.new(name='arm.left')
_vg.add([0, 1, 2, 3, 4, 5, 6, 7], 1.0, 'REPLACE')
_vg = ob_end_arm_left11.vertex_groups.new(name='arm.right')
_vg = ob_end_arm_left11.vertex_groups.new(name='leg.right')
_vg = ob_end_arm_left11.vertex_groups.new(name='leg.left')
_vg = ob_end_arm_left11.vertex_groups.new(name='head.top')
_vg = ob_end_arm_left11.vertex_groups.new(name='cube')
_m = ob_end_arm_left11.modifiers.new('Armature', 'ARMATURE')
_m.object = ob_armature
ob_end_arm_left1.parent = ob_armature
ob_end_arm_left1.matrix_parent_inverse = Matrix(((1.0, 0.0, 0.0, -0.0), (0.0, 1.0, 0.0, -0.0), (0.0, 0.0, 1.0, -5.388), (0.0, 0.0, 0.0, 1.0)))
ob_end_arm_left1.location = (1.0, 0.0, 4.797)
ob_end_arm_left1.scale = (0.2, 0.2, 3.0)
ob_end_arm_left1.lineart.crease_threshold = 0.0
_vg = ob_end_arm_left1.vertex_groups.new(name='body')
_vg = ob_end_arm_left1.vertex_groups.new(name='head.low')
_vg = ob_end_arm_left1.vertex_groups.new(name='head top')
_vg = ob_end_arm_left1.vertex_groups.new(name='arm.left')
_vg.add([0, 1, 2, 3, 4, 5, 6, 7], 1.0, 'REPLACE')
_vg = ob_end_arm_left1.vertex_groups.new(name='arm.right')
_vg = ob_end_arm_left1.vertex_groups.new(name='leg.right')
_vg = ob_end_arm_left1.vertex_groups.new(name='leg.left')
_vg = ob_end_arm_left1.vertex_groups.new(name='head.top')
_vg = ob_end_arm_left1.vertex_groups.new(name='cube')
_m = ob_end_arm_left1.modifiers.new('Armature', 'ARMATURE')
_m.object = ob_armature
ob_end_arm_right2.parent = ob_armature
ob_end_arm_right2.matrix_parent_inverse = Matrix(((1.0, 0.0, 0.0, -0.0), (0.0, 1.0, 0.0, -0.0), (0.0, 0.0, 1.0, -5.388), (0.0, 0.0, 0.0, 1.0)))
ob_end_arm_right2.location = (-1.0, 0.0, 4.797)
ob_end_arm_right2.scale = (0.2, 0.2, 3.0)
ob_end_arm_right2.lineart.crease_threshold = 0.0
_vg = ob_end_arm_right2.vertex_groups.new(name='body')
_vg = ob_end_arm_right2.vertex_groups.new(name='head.low')
_vg = ob_end_arm_right2.vertex_groups.new(name='head top')
_vg = ob_end_arm_right2.vertex_groups.new(name='arm.left')
_vg = ob_end_arm_right2.vertex_groups.new(name='arm.right')
_vg.add([0, 1, 2, 3, 4, 5, 6, 7], 1.0, 'REPLACE')
_vg = ob_end_arm_right2.vertex_groups.new(name='leg.right')
_vg = ob_end_arm_right2.vertex_groups.new(name='leg.left')
_vg = ob_end_arm_right2.vertex_groups.new(name='head.top')
_vg = ob_end_arm_right2.vertex_groups.new(name='cube')
_m = ob_end_arm_right2.modifiers.new('Armature', 'ARMATURE')
_m.object = ob_armature
ob_end_headtop55.parent = ob_armature
ob_end_headtop55.matrix_parent_inverse = Matrix(((1.0, 0.0, 0.0, -0.0), (0.0, 1.0, 0.0, -0.0), (0.0, 0.0, 1.0, -5.388), (0.0, 0.0, 0.0, 1.0)))
ob_end_headtop55.location = (0.0, 0.0, 8.581)
ob_end_headtop55.scale = (0.81, 0.81, 0.81)
ob_end_headtop55.lineart.crease_threshold = 0.0
_vg = ob_end_headtop55.vertex_groups.new(name='body')
_vg = ob_end_headtop55.vertex_groups.new(name='head.low')
_vg = ob_end_headtop55.vertex_groups.new(name='head top')
_vg.add([0, 1, 2, 3, 4, 5, 6, 7], 1.0, 'REPLACE')
_vg = ob_end_headtop55.vertex_groups.new(name='arm.left')
_vg = ob_end_headtop55.vertex_groups.new(name='arm.right')
_vg = ob_end_headtop55.vertex_groups.new(name='leg.right')
_vg = ob_end_headtop55.vertex_groups.new(name='leg.left')
_vg = ob_end_headtop55.vertex_groups.new(name='head.top')
_vg.add([0, 1, 2, 3, 4, 5, 6, 7], 1.0, 'REPLACE')
_vg = ob_end_headtop55.vertex_groups.new(name='cube')
_m = ob_end_headtop55.modifiers.new('Armature', 'ARMATURE')
_m.object = ob_armature
ob_end_headlow44.parent = ob_armature
ob_end_headlow44.matrix_parent_inverse = Matrix(((1.0, 0.0, 0.0, -0.0), (0.0, 1.0, 0.0, -0.0), (0.0, 0.0, 1.0, -5.388), (0.0, 0.0, 0.0, 1.0)))
ob_end_headlow44.location = (0.0, 0.0, 8.581)
ob_end_headlow44.scale = (0.8, 0.8, 0.8)
ob_end_headlow44.lineart.crease_threshold = 0.0
_vg = ob_end_headlow44.vertex_groups.new(name='body')
_vg = ob_end_headlow44.vertex_groups.new(name='head.low')
_vg.add([0, 1, 2, 3, 4, 5, 6, 7], 1.0, 'REPLACE')
_vg = ob_end_headlow44.vertex_groups.new(name='head top')
_vg = ob_end_headlow44.vertex_groups.new(name='arm.left')
_vg = ob_end_headlow44.vertex_groups.new(name='arm.right')
_vg = ob_end_headlow44.vertex_groups.new(name='leg.right')
_vg = ob_end_headlow44.vertex_groups.new(name='leg.left')
_vg = ob_end_headlow44.vertex_groups.new(name='head.top')
_vg = ob_end_headlow44.vertex_groups.new(name='cube')
_m = ob_end_headlow44.modifiers.new('Armature', 'ARMATURE')
_m.object = ob_armature
ob_end_leg_left6.parent = ob_armature
ob_end_leg_left6.matrix_parent_inverse = Matrix(((1.0, 0.0, 0.0, -0.0), (0.0, 1.0, 0.0, -0.0), (0.0, 0.0, 1.0, -5.388), (0.0, 0.0, 0.0, 1.0)))
ob_end_leg_left6.location = (0.4002, 0.0, 3.006)
ob_end_leg_left6.scale = (0.2, 0.2, 3.0)
ob_end_leg_left6.lineart.crease_threshold = 0.0
_vg = ob_end_leg_left6.vertex_groups.new(name='body')
_vg = ob_end_leg_left6.vertex_groups.new(name='head.low')
_vg = ob_end_leg_left6.vertex_groups.new(name='head top')
_vg = ob_end_leg_left6.vertex_groups.new(name='arm.left')
_vg = ob_end_leg_left6.vertex_groups.new(name='arm.right')
_vg = ob_end_leg_left6.vertex_groups.new(name='leg.right')
_vg = ob_end_leg_left6.vertex_groups.new(name='leg.left')
_vg.add([0, 1, 2, 3, 4, 5, 6, 7], 1.0, 'REPLACE')
_vg = ob_end_leg_left6.vertex_groups.new(name='head.top')
_vg = ob_end_leg_left6.vertex_groups.new(name='cube')
_m = ob_end_leg_left6.modifiers.new('Armature', 'ARMATURE')
_m.object = ob_armature
ob_end_leg_right7.parent = ob_armature
ob_end_leg_right7.matrix_parent_inverse = Matrix(((1.0, 0.0, 0.0, -0.0), (0.0, 1.0, 0.0, -0.0), (0.0, 0.0, 1.0, -5.388), (0.0, 0.0, 0.0, 1.0)))
ob_end_leg_right7.location = (-0.4005, 0.0, 3.006)
ob_end_leg_right7.scale = (0.2, 0.2, 3.0)
ob_end_leg_right7.lineart.crease_threshold = 0.0
_vg = ob_end_leg_right7.vertex_groups.new(name='body')
_vg = ob_end_leg_right7.vertex_groups.new(name='head.low')
_vg = ob_end_leg_right7.vertex_groups.new(name='head top')
_vg = ob_end_leg_right7.vertex_groups.new(name='arm.left')
_vg = ob_end_leg_right7.vertex_groups.new(name='arm.right')
_vg = ob_end_leg_right7.vertex_groups.new(name='leg.right')
_vg.add([0, 1, 2, 3, 4, 5, 6, 7], 1.0, 'REPLACE')
_vg = ob_end_leg_right7.vertex_groups.new(name='leg.left')
_vg = ob_end_leg_right7.vertex_groups.new(name='head.top')
_vg = ob_end_leg_right7.vertex_groups.new(name='cube')
_m = ob_end_leg_right7.modifiers.new('Armature', 'ARMATURE')
_m.object = ob_armature
ob_end_body3.parent = ob_armature
ob_end_body3.matrix_parent_inverse = Matrix(((1.0, 0.0, 0.0, -0.0), (0.0, 1.0, 0.0, -0.0), (0.0, 0.0, 1.0, -5.388), (0.0, 0.0, 0.0, 1.0)))
ob_end_body3.location = (0.0, 0.0, 6.585)
ob_end_body3.scale = (0.8, 0.4, 1.2)
ob_end_body3.lineart.crease_threshold = 0.0
_vg = ob_end_body3.vertex_groups.new(name='body')
_vg.add([0, 1, 2, 3, 4, 5, 6, 7], 1.0, 'REPLACE')
_vg = ob_end_body3.vertex_groups.new(name='head.low')
_vg = ob_end_body3.vertex_groups.new(name='head top')
_vg = ob_end_body3.vertex_groups.new(name='arm.left')
_vg = ob_end_body3.vertex_groups.new(name='arm.right')
_vg = ob_end_body3.vertex_groups.new(name='leg.right')
_vg = ob_end_body3.vertex_groups.new(name='leg.left')
_vg = ob_end_body3.vertex_groups.new(name='head.top')
_vg = ob_end_body3.vertex_groups.new(name='cube')
_m = ob_end_body3.modifiers.new('Armature', 'ARMATURE')
_m.object = ob_armature

# ---- collection membership
col_collection_1.objects.link(ob_armature)
col_collection_1.objects.link(ob_45flower_front)
col_collection_1.objects.link(ob_45flower_side)
col_collection_1.objects.link(ob_90flower_side)
col_collection_1.objects.link(ob_90flower_front)
col_collection_1.objects.link(ob_cube_back)
col_collection_1.objects.link(ob_cube_front)
col_collection_1.objects.link(ob_cube_right)
col_collection_1.objects.link(ob_cube_left)
col_collection_1.objects.link(ob_cube_down)
col_collection_1.objects.link(ob_cube_top)
col_collection_1.objects.link(ob_end_leg_right77)
col_collection_1.objects.link(ob_end_leg_left66)
col_collection_1.objects.link(ob_end_headtop5)
col_collection_1.objects.link(ob_end_headlow4)
col_collection_1.objects.link(ob_end_body33)
col_collection_1.objects.link(ob_end_arm_right22)
col_collection_1.objects.link(ob_end_arm_left11)
col_collection_1.objects.link(ob_end_arm_left1)
col_collection_1.objects.link(ob_end_arm_right2)
col_collection_1.objects.link(ob_end_headtop55)
col_collection_1.objects.link(ob_end_headlow44)
col_collection_1.objects.link(ob_end_leg_left6)
col_collection_1.objects.link(ob_end_leg_right7)
col_collection_1.objects.link(ob_end_body3)

# ---- scene / render settings (as saved in the file)
scene.frame_start = 0; scene.frame_end = 450; scene.frame_set(0)
scene.render.engine = 'BLENDER_EEVEE_NEXT'
scene.render.resolution_percentage = 50
scene.render.dither_intensity = 0.0
scene.render.film_transparent = True
scene.cycles.use_denoising = False
scene.cycles.samples = 10
scene.cycles.sampling_pattern = 'TABULATED_SOBOL'
scene.cycles.light_sampling_threshold = 0.0
scene.cycles.use_adaptive_sampling = False
scene.cycles.use_light_tree = False
scene.cycles.blur_glossy = 0.0
scene.cycles.pixel_filter_type = 'GAUSSIAN'
scene.cycles.sample_clamp_indirect = 0.0
scene.view_settings.view_transform = 'Standard'
bpy.context.view_layer.update()

# ---- added for rendering (the .blend has no active camera and no usable light): camera, sun
cam_auto = bpy.data.cameras.new('AutoCamera')
cam_auto.lens = 50.0
cam_auto.sensor_width = 36.0
cam_auto.clip_end = 1000.0
ob_auto_camera = bpy.data.objects.new('AutoCamera', cam_auto)
scene.collection.objects.link(ob_auto_camera)
ob_auto_camera.location = (9.08721, -10.9047, 11.9679)
ob_auto_camera.rotation_euler = (1.09748, -7.21219e-08, 0.694738)
scene.camera = ob_auto_camera
light_auto_sun = bpy.data.lights.new('AutoSun', 'SUN')
light_auto_sun.energy = 3.0
light_auto_sun.angle = 0.0523599
ob_auto_sun = bpy.data.objects.new('AutoSun', light_auto_sun)
scene.collection.objects.link(ob_auto_sun)
ob_auto_sun.rotation_euler = (0.872665, 0.174533, 0.523599)
bpy.context.view_layer.update()
